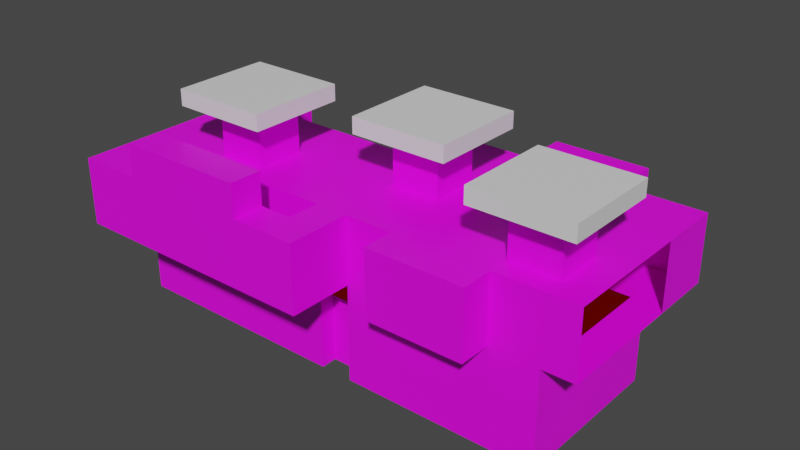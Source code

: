 # Source: C5L2.blend  (saved by Blender 3.5.10; exported with 4.5.12 LTS)
import bpy
from mathutils import Matrix  # noqa: F401  (used for matrix-valued properties, if any)

bpy.ops.wm.read_factory_settings(use_empty=True)
scene = bpy.context.scene
scene.name = 'Scene'

# ---- collections
col_collection = bpy.data.collections.new('Collection'); scene.collection.children.link(col_collection)
col_part4 = bpy.data.collections.new('Part4'); scene.collection.children.link(col_part4)

# ---- images (referenced by path relative to the original .blend; pixels are not part of the script)
import os
ASSET_DIR = os.environ.get("B2B_ASSET_DIR", "")  # directory of the original .blend (textures are referenced by path, not embedded)
HERE = os.path.dirname(os.path.abspath(__file__))  # packed textures are extracted next to this script under _unpacked/

def load_image(name, relpath, width, height, colorspace="sRGB"):
    """Load a texture the original file referenced (path relative to the .blend, or extracted next to this script)."""
    p = next((c for c in (os.path.join(HERE, relpath), os.path.join(ASSET_DIR, relpath)) if relpath and os.path.exists(c)), "")
    if p:
        img = bpy.data.images.load(p, check_existing=True)
        img.name = name
    else:  # same state as the original file: an image datablock whose file is absent (Cycles renders it pink)
        img = bpy.data.images.new(name, width, height)
        img.source = "FILE"
        img.filepath = "//" + (relpath or name)
    img.colorspace_settings.name = colorspace
    return img
img_whitebrick_png_001 = load_image('whitebrick.png.001', 'whitebrick.png', 1024, 1024, 'sRGB')

# ---- materials (node trees are filled in below, after node groups)
mat_marble = bpy.data.materials.new('Marble')
mat_marble.use_transparent_shadow = False
mat_ef_white = bpy.data.materials.new('ef_white')
mat_ef_white.use_transparent_shadow = False
mat_ocean = bpy.data.materials.new('Ocean')
mat_ocean.use_transparent_shadow = False

# ---- material node trees
mat_marble.use_nodes = True; mat_marble.node_tree.nodes.clear()
_N = mat_marble.node_tree.nodes; _L = mat_marble.node_tree.links
n0 = _N.new('ShaderNodeOutputMaterial'); n0.name = 'Material Output'; n0.location = (306, 300)
n1 = _N.new('ShaderNodeBsdfPrincipled'); n1.name = 'Principled BSDF'; n1.location = (39, 308)
n1.distribution = 'GGX'
n1.subsurface_method = 'RANDOM_WALK_SKIN'
n1.inputs[3].default_value = 1.45
n1.inputs[27].default_value = (0.0, 0.0, 0.0, 1.0)
n1.inputs[28].default_value = 1.0
n2 = _N.new('ShaderNodeTexImage'); n2.name = 'Image Texture'; n2.location = (-283, 317)
n2.image = img_whitebrick_png_001
n2.interpolation = 'Closest'
_L.new(n1.outputs[0], n0.inputs[0])
_L.new(n2.outputs[0], n1.inputs[0])
n0.is_active_output = True
mat_ef_white.use_nodes = True; mat_ef_white.node_tree.nodes.clear()
_N = mat_ef_white.node_tree.nodes; _L = mat_ef_white.node_tree.links
n0 = _N.new('ShaderNodeBsdfPrincipled'); n0.name = 'Principled BSDF'; n0.location = (10, 300)
n0.distribution = 'GGX'
n0.subsurface_method = 'RANDOM_WALK_SKIN'
n0.inputs[3].default_value = 1.45
n0.inputs[27].default_value = (0.0, 0.0, 0.0, 1.0)
n0.inputs[28].default_value = 1.0
n1 = _N.new('ShaderNodeOutputMaterial'); n1.name = 'Material Output'; n1.location = (300, 300)
_L.new(n0.outputs[0], n1.inputs[0])
n1.is_active_output = True
mat_ocean.use_nodes = True; mat_ocean.node_tree.nodes.clear()
_N = mat_ocean.node_tree.nodes; _L = mat_ocean.node_tree.links
n0 = _N.new('ShaderNodeOutputMaterial'); n0.name = 'Material Output'; n0.location = (300, 300)
n1 = _N.new('ShaderNodeEmission'); n1.name = 'Emission'; n1.location = (35, 266)
n1.inputs[0].default_value = (0.08001, 0.0005539, 0.0, 1.0)
_L.new(n1.outputs[0], n0.inputs[0])
n0.is_active_output = True

# ---- world
world_world = bpy.data.worlds.new('World'); scene.world = world_world
world_world.use_nodes = True; world_world.node_tree.nodes.clear()
_N = world_world.node_tree.nodes; _L = world_world.node_tree.links
n0 = _N.new('ShaderNodeOutputWorld'); n0.name = 'World Output'; n0.location = (300, 300)
n1 = _N.new('ShaderNodeBackground'); n1.name = 'Background'; n1.location = (10, 300)
n1.inputs[0].default_value = (0.05088, 0.05088, 0.05088, 1.0)
_L.new(n1.outputs[0], n0.inputs[0])
n0.is_active_output = True
world_world.color = (0.05088, 0.05088, 0.05088)
world_world.use_sun_shadow = False
world_world.sun_shadow_jitter_overblur = 0.0

# ---- meshes
me_plane_005 = bpy.data.meshes.new('Plane.005')
me_plane_005.from_pydata([(0.0, -16.0, 0.0), (0.0, 16.0, 0.0), (0.0, 16.0, 16.48), (0.0, -16.0, 16.48), (-8.0, -16.0, 0.0), (-8.0, 16.0, 0.0), (-46.0, 13.29, 16.48), (-46.0, 1.293, 16.48), (-56.0, -16.0, 0.0), (-56.0, 16.0, 0.0), (-58.0, 13.29, 16.48), (-58.0, 1.293, 16.48), (-64.0, -16.0, 0.0), (-64.0, 16.0, 0.0), (-64.0, 16.0, 16.48), (-64.0, -16.0, 16.48), (-8.0, -16.0, -24.0), (-8.0, 16.0, -24.0), (-56.0, -16.0, -24.0), (-56.0, 16.0, -24.0), (0.0, 24.0, 0.0), (0.0, 24.0, 16.48), (-8.0, 24.0, 0.0), (-8.0, 24.0, 16.48), (-56.0, 24.0, 0.0), (-56.0, 24.0, 16.48), (-64.0, 24.0, 0.0), (-64.0, 24.0, 16.48), (-56.0, 24.0, -24.0), (-8.0, 24.0, -24.0), (0.0, 32.0, 0.0), (0.0, 32.0, 16.48), (-8.0, 32.0, 0.0), (-8.0, 32.0, 16.48), (-56.0, 32.0, 0.0), (-56.0, 32.0, 16.48), (-64.0, 32.0, 0.0), (-64.0, 32.0, 16.48), (-44.0, 32.0, 16.48), (-20.0, 32.0, 16.48), (-44.0, 32.0, 0.0), (-20.0, 32.0, 0.0), (-44.0, 44.0, 16.48), (-20.0, 44.0, 16.48), (-44.0, 44.0, 0.0), (-20.0, 44.0, 0.0), (-112.0, -16.0, 0.0), (-112.0, 16.0, 0.0), (-112.0, 16.0, 16.48), (-112.0, -16.0, 16.48), (-120.0, -16.0, 0.0), (-120.0, 16.0, 0.0), (-120.0, 16.0, 16.48), (-120.0, -16.0, 16.48), (-56.0, -24.0, 0.0), (-56.0, -24.0, 16.48), (-64.0, -24.0, 0.0), (-64.0, -24.0, 16.48), (-112.0, -24.0, 0.0), (-112.0, -24.0, 16.48), (-120.0, -24.0, 0.0), (-120.0, -24.0, 16.48), (-112.0, -32.0, 0.0), (-112.0, -32.0, 16.48), (-120.0, -32.0, 0.0), (-120.0, -32.0, 16.48), (-56.0, -32.0, 0.0), (-56.0, -32.0, 16.48), (-64.0, -32.0, 0.0), (-64.0, -32.0, 16.48), (-64.0, -16.0, -24.0), (-64.0, 16.0, -24.0), (-112.0, -16.0, -24.0), (-112.0, 16.0, -24.0), (-112.0, 32.0, 0.0), (-112.0, 32.0, 16.48), (-120.0, 32.0, 0.0), (-120.0, 32.0, 16.48), (-72.0, -24.0, 0.0), (-104.0, -24.0, 0.0), (-104.0, -32.0, 0.0), (-72.0, -32.0, 0.0), (-104.0, -32.0, 16.48), (-72.0, -32.0, 16.48), (-104.0, -24.0, 16.48), (-72.0, -24.0, 16.48), (-56.0, -16.0, 0.0), (-56.0, 12.0, 0.0), (-64.0, -16.0, 0.0), (-64.0, 12.0, 0.0), (-56.0, -16.0, -24.0), (-56.0, 12.0, -24.0), (-64.0, -16.0, -24.0), (-64.0, 12.0, -24.0), (-56.0, -12.0, 0.0), (-64.0, -12.0, 0.0), (-56.0, -12.0, -24.0), (-64.0, -12.0, -24.0), (-104.0, -32.0, 24.48), (-72.0, -32.0, 24.48), (-104.0, -24.0, 24.48), (-72.0, -24.0, 24.48), (-84.0, -24.0, 0.0), (-92.0, -24.0, 0.0), (-92.0, -32.0, 0.0), (-84.0, -32.0, 0.0), (-92.0, -32.0, 16.48), (-84.0, -32.0, 16.48), (-92.0, -24.0, 16.48), (-84.0, -24.0, 16.48), (-92.0, -32.0, 24.48), (-84.0, -32.0, 24.48), (-92.0, -24.0, 24.48), (-84.0, -24.0, 24.48), (-84.0, -20.0, 0.0), (-92.0, -20.0, 0.0), (-92.0, -20.0, 16.48), (-84.0, -20.0, 16.48), (-120.0, -16.0, -24.0), (-120.0, 3.0, -24.0), (-120.0, 3.0, 0.0), (-112.0, 3.0, -24.0), (-112.0, 3.0, 0.0), (-20.0, -16.0, 0.0), (-44.0, -16.0, 0.0), (-20.0, -24.0, 16.48), (-44.0, -24.0, 16.48), (-20.0, -24.0, 0.0), (-44.0, -24.0, 0.0), (-8.0, 16.0, 16.48), (-8.0, -16.0, 16.48), (-56.0, 16.0, 16.48), (-56.0, -16.0, 16.48), (-44.0, -16.0, 16.48), (-20.0, -16.0, 16.48), (-46.0, 13.29, 28.48), (-46.0, 1.293, 28.48), (-58.0, 13.29, 28.48), (-58.0, 1.293, 28.48), (-40.0, 19.29, 28.48), (-40.0, -4.707, 28.48), (-64.0, 19.29, 28.48), (-64.0, -4.707, 28.48), (-40.0, 19.29, 32.48), (-40.0, -4.707, 32.48), (-64.0, 19.29, 32.48), (-64.0, -4.707, 32.48), (-86.0, 1.293, 16.48), (-86.0, -10.71, 16.48), (-98.0, 1.293, 16.48), (-98.0, -10.71, 16.48), (-86.0, 1.293, 28.48), (-86.0, -10.71, 28.48), (-98.0, 1.293, 28.48), (-98.0, -10.71, 28.48), (-80.0, 7.293, 28.48), (-80.0, -16.71, 28.48), (-104.0, 7.293, 28.48), (-104.0, -16.71, 28.48), (-80.0, 7.293, 32.48), (-80.0, -16.71, 32.48), (-104.0, 7.293, 32.48), (-104.0, -16.71, 32.48), (-8.0, 1.293, 16.48), (-8.0, -10.71, 16.48), (-20.0, 1.293, 16.48), (-20.0, -10.71, 16.48), (-8.0, 1.293, 28.48), (-8.0, -10.71, 28.48), (-20.0, 1.293, 28.48), (-20.0, -10.71, 28.48), (-2.0, 7.293, 28.48), (-2.0, -16.71, 28.48), (-26.0, 7.293, 28.48), (-26.0, -16.71, 28.48), (-2.0, 7.293, 32.48), (-2.0, -16.71, 32.48), (-26.0, 7.293, 32.48), (-26.0, -16.71, 32.48)], [], [(3, 130, 164), (7, 11, 138, 136), (13, 9, 24, 26), (3, 0, 4, 130), (0, 1, 5, 4), (14, 13, 26, 27), (1, 2, 21, 20), (133, 124, 8, 132), (131, 14, 27, 25), (13, 14, 48, 47), (12, 15, 57, 56), (87, 9, 13, 89), (10, 11, 15, 14), (12, 8, 94, 95), (86, 8, 18, 90), (8, 124, 123, 4, 16, 18), (4, 5, 17, 16), (27, 26, 36, 37), (26, 24, 34, 36), (20, 21, 31, 30), (22, 24, 28, 29), (9, 19, 28, 24), (2, 129, 23, 21), (17, 5, 22, 29), (19, 17, 29, 28), (5, 1, 20, 22), (129, 131, 25, 23), (30, 31, 33, 32), (34, 35, 37, 36), (40, 38, 35, 34), (23, 25, 35, 38, 39, 33), (22, 20, 30, 32), (25, 27, 37, 35), (24, 22, 32, 41, 40, 34), (21, 23, 33, 31), (32, 33, 39, 41), (38, 40, 44, 42), (45, 43, 42, 44), (40, 41, 45, 44), (39, 38, 42, 43), (41, 39, 43, 45), (51, 47, 74, 76), (15, 12, 46, 49), (89, 13, 71, 93), (147, 149, 48, 14), (120, 51, 52), (49, 46, 58, 59), (120, 50, 118, 119), (48, 49, 53, 52), (54, 56, 68, 66), (15, 132, 55, 57), (132, 8, 54, 55), (8, 12, 56, 54), (81, 83, 69, 68), (46, 50, 60, 58), (50, 53, 61, 60), (53, 49, 59, 61), (63, 62, 64, 65), (61, 59, 63, 65), (60, 61, 65, 64), (58, 60, 64, 62), (67, 66, 68, 69), (55, 54, 66, 67), (57, 55, 67, 69), (78, 81, 68, 56), (83, 85, 57, 69), (85, 78, 56, 57), (8, 18, 96, 94), (122, 121, 73, 47), (13, 47, 73, 71), (46, 12, 70, 72), (52, 51, 76, 77), (47, 48, 75, 74), (48, 52, 77, 75), (59, 58, 79, 84), (109, 102, 78, 85), (63, 59, 84, 82), (85, 83, 99, 101), (58, 62, 80, 79), (102, 105, 81, 78), (62, 63, 82, 80), (105, 107, 83, 81), (12, 88, 92, 70), (9, 87, 91, 19), (8, 86, 88, 12), (92, 88, 95, 97), (97, 95, 94, 96), (93, 91, 87, 89), (72, 70, 92, 97), (71, 73, 93), (121, 72, 97), (17, 19, 16), (19, 91, 16), (18, 16, 96), (16, 91, 96), (96, 91, 93, 97), (111, 113, 101, 99), (109, 85, 101, 113), (106, 82, 98, 110), (82, 84, 100, 98), (83, 107, 111, 99), (107, 106, 110, 111), (84, 108, 112, 100), (108, 109, 113, 112), (98, 100, 112, 110), (110, 112, 113, 111), (80, 82, 106, 104), (104, 106, 107, 105), (79, 80, 104, 103), (103, 104, 105, 102), (84, 79, 103, 108), (108, 103, 115, 116), (116, 115, 114, 117), (109, 108, 116, 117), (103, 102, 114, 115), (102, 109, 117, 114), (119, 118, 72, 121), (46, 72, 118, 50), (122, 120, 119, 121), (73, 121, 93), (93, 121, 97), (120, 122, 47, 51), (50, 120, 53), (53, 120, 52), (130, 4, 123, 134), (124, 133, 126, 128), (125, 127, 128, 126), (123, 124, 128, 127), (133, 134, 125, 126), (134, 123, 127, 125), (163, 164, 168, 167), (166, 165, 169, 170), (169, 167, 171, 173), (165, 163, 167, 169), (172, 174, 178, 176), (164, 166, 170, 168), (137, 135, 139, 141), (11, 10, 137, 138), (10, 6, 135, 137), (6, 7, 136, 135), (140, 142, 146, 144), (135, 136, 140, 139), (136, 138, 142, 140), (138, 137, 141, 142), (143, 144, 146, 145), (142, 141, 145, 146), (141, 139, 143, 145), (139, 140, 144, 143), (148, 150, 154, 152), (153, 151, 155, 157), (150, 149, 153, 154), (149, 147, 151, 153), (147, 148, 152, 151), (156, 158, 162, 160), (151, 152, 156, 155), (152, 154, 158, 156), (154, 153, 157, 158), (159, 160, 162, 161), (158, 157, 161, 162), (157, 155, 159, 161), (155, 156, 160, 159), (149, 150, 49, 48), (150, 148, 15, 49), (148, 147, 14, 15), (167, 168, 172, 171), (168, 170, 174, 172), (170, 169, 173, 174), (175, 176, 178, 177), (174, 173, 177, 178), (173, 171, 175, 177), (171, 172, 176, 175), (2, 163, 129), (2, 3, 164, 163), (10, 14, 131), (129, 6, 131), (132, 15, 11), (163, 165, 129), (166, 133, 7), (7, 132, 11), (165, 166, 7), (165, 6, 129), (6, 10, 131), (133, 132, 7), (164, 130, 134), (165, 7, 6), (166, 164, 134), (133, 166, 134)])
me_plane_005.polygons.foreach_set('material_index', [0, 0, 0, 0, 0, 0, 0, 0, 0, 0, 0, 0, 0, 0, 0, 0, 0, 0, 0, 0, 0, 0, 0, 0, 0, 0, 0, 0, 0, 0, 0, 0, 0, 0, 0, 0, 0, 0, 0, 0, 0, 0, 0, 0, 0, 0, 0, 0, 0, 0, 0, 0, 0, 0, 0, 0, 0, 0, 0, 0, 0, 0, 0, 0, 0, 0, 0, 0, 0, 0, 0, 0, 0, 0, 0, 0, 0, 0, 0, 0, 0, 0, 0, 0, 0, 0, 0, 0, 0, 0, 0, 0, 0, 0, 0, 0, 0, 0, 0, 0, 0, 0, 0, 0, 0, 0, 0, 0, 0, 0, 0, 0, 0, 0, 0, 0, 0, 0, 0, 0, 0, 0, 0, 0, 0, 0, 0, 0, 0, 0, 0, 0, 1, 0, 1, 0, 1, 0, 0, 0, 1, 1, 1, 1, 1, 1, 1, 1, 0, 1, 0, 0, 0, 1, 1, 1, 1, 1, 1, 1, 1, 0, 0, 0, 1, 1, 1, 1, 1, 1, 1, 0, 0, 0, 0, 0, 0, 0, 0, 0, 0, 0, 0, 0, 0, 0, 0])
_uv = me_plane_005.uv_layers.new(name='UVMap')
_uv.uv.foreach_set('vector', [4.833, -0.941, 4.167, -0.941, 4.167, -0.5, 1.0, 0.5, 0.0, 0.5, 0.0, 1.5, 1.0, 1.5, -0.5, 1.726, 0.1667, 1.726, 0.1667, 2.392, -0.5, 2.392, 4.833, 0.5, 4.833, -0.8732, 4.167, -0.8732, 4.167, 0.5, 4.833, -0.941, 4.833, 1.726, 4.167, 1.726, 4.167, -0.941, 1.726, 0.5, 1.726, -0.8732, 2.392, -0.8732, 2.392, 0.5, 1.726, -0.8732, 1.726, 0.5, 2.392, 0.5, 2.392, -0.8732, 1.167, 0.5, 1.167, -0.8732, 0.1667, -0.8732, 0.1667, 0.5, 0.1667, 1.726, -0.5, 1.726, -0.5, 2.392, 0.1667, 2.392, -0.5, -0.8732, -0.5, 0.5, -4.5, 0.5, -4.5, -0.8732, -0.941, -0.8732, -0.941, 0.5, -1.608, 0.5, -1.608, -0.8732, 0.1667, 1.392, 0.1667, 1.726, -0.5, 1.726, -0.5, 1.392, 0.0, 1.5, 0.0, 0.5, -0.5, -0.941, -0.5, 1.726, -0.5, -0.941, 0.1667, -0.941, 0.1667, -0.6077, -0.5, -0.6077, -0.941, -0.8732, -0.941, -0.8732, -0.941, -2.873, -0.941, -2.873, 0.1667, -0.8732, 1.167, -0.8732, 3.167, -0.8732, 4.167, -0.8732, 4.167, -2.873, 0.1667, -2.873, -0.941, -0.8732, 1.726, -0.8732, 1.726, -2.873, -0.941, -2.873, 2.392, 0.5, 2.392, -0.8732, 3.059, -0.8732, 3.059, 0.5, -0.5, 2.392, 0.1667, 2.392, 0.1667, 3.059, -0.5, 3.059, 2.392, -0.8732, 2.392, 0.5, 3.059, 0.5, 3.059, -0.8732, 4.167, -0.8732, 0.1667, -0.8732, 0.1667, -2.873, 4.167, -2.873, 1.726, -0.8732, 1.726, -2.873, 2.392, -2.873, 2.392, -0.8732, 4.833, 1.726, 4.167, 1.726, 4.167, 2.392, 4.833, 2.392, 1.726, -2.873, 1.726, -0.8732, 2.392, -0.8732, 2.392, -2.873, 0.1667, 1.726, 4.167, 1.726, 4.167, 2.392, 0.1667, 2.392, 4.167, 1.726, 4.833, 1.726, 4.833, 2.392, 4.167, 2.392, 4.167, 1.726, 0.1667, 1.726, 0.1667, 2.392, 4.167, 2.392, 4.833, -0.8732, 4.833, 0.5, 4.167, 0.5, 4.167, -0.8732, 0.1667, -0.8732, 0.1667, 0.5, -0.5, 0.5, -0.5, -0.8732, 1.167, -0.8732, 1.167, 0.5, 0.1667, 0.5, 0.1667, -0.8732, 4.167, 2.392, 0.1667, 2.392, 0.1667, 3.059, 1.167, 3.059, 3.167, 3.059, 4.167, 3.059, 4.167, 2.392, 4.833, 2.392, 4.833, 3.059, 4.167, 3.059, 0.1667, 2.392, -0.5, 2.392, -0.5, 3.059, 0.1667, 3.059, 0.1667, 2.392, 4.167, 2.392, 4.167, 3.059, 3.167, 3.059, 1.167, 3.059, 0.1667, 3.059, 4.833, 2.392, 4.167, 2.392, 4.167, 3.059, 4.833, 3.059, 4.167, -0.8732, 4.167, 0.5, 3.167, 0.5, 3.167, -0.8732, 3.059, 0.5, 3.059, -0.8732, 4.059, -0.8732, 4.059, 0.5, 3.167, -0.8732, 3.167, 0.5, 1.167, 0.5, 1.167, -0.8732, 1.167, 3.059, 3.167, 3.059, 3.167, 4.059, 1.167, 4.059, 3.167, 3.059, 1.167, 3.059, 1.167, 4.059, 3.167, 4.059, 3.059, -0.8732, 3.059, 0.5, 4.059, 0.5, 4.059, -0.8732, -5.167, 1.726, -4.5, 1.726, -4.5, 3.059, -5.167, 3.059, -0.5, 0.5, -0.5, -0.8732, -4.5, -0.8732, -4.5, 0.5, 1.392, -0.8732, 1.726, -0.8732, 1.726, -2.873, 1.392, -2.873, -2.333, 0.5, -3.333, 0.5, -4.5, 1.726, -0.5, 1.726, 0.6423, -0.8732, 1.726, -0.8732, 1.726, 0.5, -0.941, 0.5, -0.941, -0.8732, -1.608, -0.8732, -1.608, 0.5, 0.6423, -0.8732, -0.941, -0.8732, -0.941, -2.873, 0.6423, -2.873, -4.5, 1.726, -4.5, -0.941, -5.167, -0.941, -5.167, 1.726, 0.1667, -1.608, -0.5, -1.608, -0.5, -2.274, 0.1667, -2.274, -0.5, -0.941, 0.1667, -0.941, 0.1667, -1.608, -0.5, -1.608, -0.941, 0.5, -0.941, -0.8732, -1.608, -0.8732, -1.608, 0.5, 0.1667, -0.941, -0.5, -0.941, -0.5, -1.608, 0.1667, -1.608, -1.167, -0.8732, -1.167, 0.5, -0.5, 0.5, -0.5, -0.8732, -4.5, -0.941, -5.167, -0.941, -5.167, -1.608, -4.5, -1.608, -0.941, -0.8732, -0.941, 0.5, -1.608, 0.5, -1.608, -0.8732, -5.167, -0.941, -4.5, -0.941, -4.5, -1.608, -5.167, -1.608, -4.5, 0.5, -4.5, -0.8732, -5.167, -0.8732, -5.167, 0.5, -5.167, -1.608, -4.5, -1.608, -4.5, -2.274, -5.167, -2.274, -1.608, -0.8732, -1.608, 0.5, -2.274, 0.5, -2.274, -0.8732, -4.5, -1.608, -5.167, -1.608, -5.167, -2.274, -4.5, -2.274, 0.1667, 0.5, 0.1667, -0.8732, -0.5, -0.8732, -0.5, 0.5, -1.608, 0.5, -1.608, -0.8732, -2.274, -0.8732, -2.274, 0.5, -0.5, -1.608, 0.1667, -1.608, 0.1667, -2.274, -0.5, -2.274, -1.167, -1.608, -1.167, -2.274, -0.5, -2.274, -0.5, -1.608, -1.167, -2.274, -1.167, -1.608, -0.5, -1.608, -0.5, -2.274, -1.167, 0.5, -1.167, -0.8732, -0.5, -0.8732, -0.5, 0.5, -0.941, -0.8732, -0.941, -2.873, -0.6077, -2.873, -0.6077, -0.8732, 0.6423, -0.8732, 0.6423, -2.873, 1.726, -2.873, 1.726, -0.8732, -0.5, -0.8732, -4.5, -0.8732, -4.5, -2.873, -0.5, -2.873, -4.5, -0.8732, -0.5, -0.8732, -0.5, -2.873, -4.5, -2.873, 1.726, 0.5, 1.726, -0.8732, 3.059, -0.8732, 3.059, 0.5, 1.726, -0.8732, 1.726, 0.5, 3.059, 0.5, 3.059, -0.8732, -4.5, 1.726, -5.167, 1.726, -5.167, 3.059, -4.5, 3.059, -4.5, 0.5, -4.5, -0.8732, -3.833, -0.8732, -3.833, 0.5, -2.167, 0.5, -2.167, -0.8732, -1.167, -0.8732, -1.167, 0.5, -4.5, -2.274, -4.5, -1.608, -3.833, -1.608, -3.833, -2.274, -1.608, 0.5, -2.274, 0.5, -2.274, 1.167, -1.608, 1.167, -4.5, -1.608, -4.5, -2.274, -3.833, -2.274, -3.833, -1.608, -2.167, -1.608, -2.167, -2.274, -1.167, -2.274, -1.167, -1.608, -4.5, -0.8732, -4.5, 0.5, -3.833, 0.5, -3.833, -0.8732, -2.167, -0.8732, -2.167, 0.5, -1.167, 0.5, -1.167, -0.8732, -0.941, -0.8732, -0.941, -0.8732, -0.941, -2.873, -0.941, -2.873, 1.726, -0.8732, 1.392, -0.8732, 1.392, -2.873, 1.726, -2.873, 0.1667, -0.941, 0.1667, -0.941, -0.5, -0.941, -0.5, -0.941, -0.941, -2.873, -0.941, -0.8732, -0.6077, -0.8732, -0.6077, -2.873, -0.5, -2.873, -0.5, -0.8732, 0.1667, -0.8732, 0.1667, -2.873, -0.5, -2.873, 0.1667, -2.873, 0.1667, -0.8732, -0.5, -0.8732, -4.5, -0.941, -0.5, -0.941, -0.5, -0.941, -0.5, -0.6077, -0.5, 1.726, -4.5, 1.726, -0.5, 1.392, -4.5, 0.6423, -4.5, -0.941, -0.5, -0.6077, 4.167, 1.726, 0.1667, 1.726, 4.167, -0.941, 0.1667, 1.726, 0.1667, 1.392, 4.167, -0.941, 0.1667, -0.941, 4.167, -0.941, 0.1667, -0.6077, 4.167, -0.941, 0.1667, 1.392, 0.1667, -0.6077, 0.1667, -0.6077, 0.1667, 1.392, -0.5, 1.392, -0.5, -0.6077, -2.167, -2.274, -2.167, -1.608, -1.167, -1.608, -1.167, -2.274, -2.167, 0.5, -1.167, 0.5, -1.167, 1.167, -2.167, 1.167, -2.833, 0.5, -3.833, 0.5, -3.833, 1.167, -2.833, 1.167, -2.274, 0.5, -1.608, 0.5, -1.608, 1.167, -2.274, 1.167, -1.167, 0.5, -2.167, 0.5, -2.167, 1.167, -1.167, 1.167, -2.167, 0.5, -2.833, 0.5, -2.833, 1.167, -2.167, 1.167, -3.833, 0.5, -2.833, 0.5, -2.833, 1.167, -3.833, 1.167, -2.833, 0.5, -2.167, 0.5, -2.167, 1.167, -2.833, 1.167, -3.833, -2.274, -3.833, -1.608, -2.833, -1.608, -2.833, -2.274, -2.833, -2.274, -2.833, -1.608, -2.167, -1.608, -2.167, -2.274, -3.833, -0.8732, -3.833, 0.5, -2.833, 0.5, -2.833, -0.8732, -2.833, -0.8732, -2.833, 0.5, -2.167, 0.5, -2.167, -0.8732, -3.833, -1.608, -3.833, -2.274, -2.833, -2.274, -2.833, -1.608, -2.833, -1.608, -2.833, -2.274, -2.167, -2.274, -2.167, -1.608, -3.833, 0.5, -3.833, -0.8732, -2.833, -0.8732, -2.833, 0.5, -1.608, 0.5, -1.608, -0.8732, -1.274, -0.8732, -1.274, 0.5, -2.833, 0.5, -2.833, -0.8732, -2.167, -0.8732, -2.167, 0.5, -2.167, -1.608, -2.833, -1.608, -2.833, -1.274, -2.167, -1.274, -2.833, -1.608, -2.167, -1.608, -2.167, -1.274, -2.833, -1.274, -1.608, -0.8732, -1.608, 0.5, -1.274, 0.5, -1.274, -0.8732, -5.167, 0.6423, -5.167, -0.941, -4.5, -0.941, -4.5, 0.6423, -4.5, -0.8732, -4.5, -2.873, -5.167, -2.873, -5.167, -0.8732, -4.5, -0.8732, -5.167, -0.8732, -5.167, -2.873, -4.5, -2.873, -4.5, 1.726, -4.5, 0.6423, -0.5, 1.392, -0.5, 1.392, -4.5, 0.6423, -0.5, -0.6077, -5.167, 0.6423, -4.5, 0.6423, -4.5, 1.726, -5.167, 1.726, -0.941, -0.8732, 0.6423, -0.8732, -0.941, 0.5, -0.941, 0.5, 0.6423, -0.8732, 1.726, 0.5, 4.167, 0.5, 4.167, -0.8732, 3.167, -0.8732, 3.167, 0.5, -0.941, -0.8732, -0.941, 0.5, -1.608, 0.5, -1.608, -0.8732, 3.167, 0.5, 3.167, -0.8732, 1.167, -0.8732, 1.167, 0.5, 3.167, -0.941, 1.167, -0.941, 1.167, -1.608, 3.167, -1.608, 1.167, -0.941, 3.167, -0.941, 3.167, -1.608, 1.167, -1.608, -0.941, 0.5, -0.941, -0.8732, -1.608, -0.8732, -1.608, 0.5, 0.5, 0.5, -0.5, 0.5, -0.5, 1.5, 0.5, 1.5, -0.5, 0.5, 0.5, 0.5, 0.5, 1.5, -0.5, 1.5, 3.167, 0.5, 4.167, 0.5, 4.667, 1.0, 2.667, 1.0, 3.167, 0.5, 4.167, 0.5, 4.167, 1.5, 3.167, 1.5, 4.667, 1.5, 2.667, 1.5, 2.667, 1.833, 4.667, 1.833, 4.167, 0.5, 3.167, 0.5, 3.167, 1.5, 4.167, 1.5, 0.0, 1.5, 1.0, 1.5, 1.5, 2.0, -0.5, 2.0, 0.5, 0.5, 1.5, 0.5, 1.5, 1.5, 0.5, 1.5, 0.0, 0.5, 1.0, 0.5, 1.0, 1.5, 0.0, 1.5, 1.5, 0.5, 0.5, 0.5, 0.5, 1.5, 1.5, 1.5, 1.5, 1.5, -0.5, 1.5, -0.5, 1.833, 1.5, 1.833, 1.0, 1.5, 1.0, 0.5, 1.5, 0.0, 1.5, 2.0, 1.0, 0.5, 0.0, 0.5, -0.5, 0.0, 1.5, 0.0, 0.0, 0.5, 0.0, 1.5, -0.5, 2.0, -0.5, 0.0, 1.5, 2.0, 1.5, 0.0, -0.5, 0.0, -0.5, 2.0, 0.0, 1.5, 2.0, 1.5, 2.0, 1.833, 0.0, 1.833, -0.5, 1.5, 1.5, 1.5, 1.5, 1.833, -0.5, 1.833, 2.0, 1.5, 0.0, 1.5, 0.0, 1.833, 2.0, 1.833, -2.333, 0.5, -3.333, 0.5, -3.333, 1.5, -2.333, 1.5, -3.333, 0.5, -2.333, 0.5, -1.833, 1.0, -3.833, 1.0, -0.5, 0.5, 0.5, 0.5, 0.5, 1.5, -0.5, 1.5, -3.333, 0.5, -2.333, 0.5, -2.333, 1.5, -3.333, 1.5, 0.5, 0.5, -0.5, 0.5, -0.5, 1.5, 0.5, 1.5, -1.833, 1.5, -3.833, 1.5, -3.833, 1.833, -1.833, 1.833, -2.333, 0.5, -2.333, -0.5, -1.833, -1.0, -1.833, 1.0, -2.333, -0.5, -3.333, -0.5, -3.833, -1.0, -1.833, -1.0, -3.333, -0.5, -3.333, 0.5, -3.833, 1.0, -3.833, -1.0, -1.833, 1.0, -1.833, -1.0, -3.833, -1.0, -3.833, 1.0, -1.0, 1.5, 1.0, 1.5, 1.0, 1.833, -1.0, 1.833, -3.833, 1.5, -1.833, 1.5, -1.833, 1.833, -3.833, 1.833, 1.0, 1.5, -1.0, 1.5, -1.0, 1.833, 1.0, 1.833, -3.333, 0.5, -3.333, -0.5, -4.5, -0.941, -4.5, 1.726, -3.333, -0.5, -2.333, -0.5, -0.5, -0.941, -4.5, -0.941, -2.333, -0.5, -2.333, 0.5, -0.5, 1.726, -0.5, -0.941, 4.167, 0.5, 4.167, -0.5, 4.667, -1.0, 4.667, 1.0, 4.167, -0.5, 3.167, -0.5, 2.667, -1.0, 4.667, -1.0, 3.167, -0.5, 3.167, 0.5, 2.667, 1.0, 2.667, -1.0, 4.667, 1.0, 4.667, -1.0, 2.667, -1.0, 2.667, 1.0, -1.0, 1.5, 1.0, 1.5, 1.0, 1.833, -1.0, 1.833, 2.667, 1.5, 4.667, 1.5, 4.667, 1.833, 2.667, 1.833, 1.0, 1.5, -1.0, 1.5, -1.0, 1.833, 1.0, 1.833, 4.833, 1.726, 4.167, 0.5, 4.167, 1.726, 4.833, 1.726, 4.833, -0.941, 4.167, -0.5, 4.167, 0.5, 0.0, 1.5, -0.5, 1.726, 0.1667, 1.726, 4.167, 1.726, 1.0, 1.5, 0.1667, 1.726, 0.1667, -0.941, -0.5, -0.941, 0.0, 0.5, 4.167, 0.5, 3.167, 0.5, 4.167, 1.726, 3.167, -0.5, 1.167, -0.941, 1.0, 0.5, 1.0, 0.5, 0.1667, -0.941, 0.0, 0.5, 3.167, 0.5, 3.167, -0.5, 1.0, 0.5, 3.167, 0.5, 1.0, 1.5, 4.167, 1.726, 1.0, 1.5, 0.0, 1.5, 0.1667, 1.726, 1.167, -0.941, 0.1667, -0.941, 1.0, 0.5, 4.167, -0.5, 4.167, -0.941, 3.167, -0.941, 3.167, 0.5, 1.0, 0.5, 1.0, 1.5, 3.167, -0.5, 4.167, -0.5, 3.167, -0.941, 1.167, -0.941, 3.167, -0.5, 3.167, -0.941])
me_plane_005.materials.append(mat_marble)
me_plane_005.materials.append(mat_ef_white)
me_plane_005.update()
me_plane = bpy.data.meshes.new('Plane')
me_plane.from_pydata([(24.36, -20.0, 0.0), (-31.64, -20.0, 0.0), (-31.64, 20.0, 0.0), (24.36, 20.0, 0.0)], [], [(0, 3, 2, 1)])
_uv = me_plane.uv_layers.new(name='UVMap')
_uv.uv.foreach_set('vector', [28.5, -19.5, 28.5, 20.5, -27.5, 20.5, -27.5, -19.5])
me_plane.materials.append(mat_ocean)
me_plane.update()
me_plane_001 = bpy.data.meshes.new('Plane.001')
me_plane_001.from_pydata([(24.36, -20.0, 0.0), (-31.64, -20.0, 0.0), (-31.64, 12.0, 0.0), (24.36, 12.0, 0.0)], [], [(0, 3, 2, 1)])
_uv = me_plane_001.uv_layers.new(name='UVMap')
_uv.uv.foreach_set('vector', [-27.5, -19.5, -27.5, 12.5, -83.5, 12.5, -83.5, -19.5])
me_plane_001.materials.append(mat_ocean)
me_plane_001.update()

# ---- objects
ob_part4 = bpy.data.objects.new('Part4', me_plane_005)
ob_part4_pitblood = bpy.data.objects.new('Part4_PitBlood', me_plane)
ob_part4_pitblood2 = bpy.data.objects.new('Part4_PitBlood2', me_plane_001)

# ---- transforms, parenting, visibility, modifiers, constraints
ob_part4.location = (0.0, 0.0, 0.0)
ob_part4_pitblood.location = (-32.36, 4.0, -4.0)
ob_part4_pitblood2.location = (-88.36, 4.0, -4.0)

# ---- collection membership
col_part4.objects.link(ob_part4)
col_part4.objects.link(ob_part4_pitblood)
col_part4.objects.link(ob_part4_pitblood2)

# ---- scene / render settings (as saved in the file)
scene.frame_start = 1; scene.frame_end = 250; scene.frame_set(0)
scene.render.engine = 'BLENDER_EEVEE_NEXT'
scene.cycles.sampling_pattern = 'TABULATED_SOBOL'
scene.cycles.use_light_tree = False
scene.view_settings.view_transform = 'Filmic'
bpy.context.view_layer.update()

# ---- added for rendering (the .blend has no active camera and no usable light): camera, sun
cam_auto = bpy.data.cameras.new('AutoCamera')
cam_auto.lens = 50.0
cam_auto.sensor_width = 36.0
cam_auto.clip_end = 2482.07
ob_auto_camera = bpy.data.objects.new('AutoCamera', cam_auto)
scene.collection.objects.link(ob_auto_camera)
ob_auto_camera.location = (81.4288, -163.715, 117.382)
ob_auto_camera.rotation_euler = (1.09748, -7.21219e-08, 0.694738)
scene.camera = ob_auto_camera
light_auto_sun = bpy.data.lights.new('AutoSun', 'SUN')
light_auto_sun.energy = 3.0
light_auto_sun.angle = 0.0523599
ob_auto_sun = bpy.data.objects.new('AutoSun', light_auto_sun)
scene.collection.objects.link(ob_auto_sun)
ob_auto_sun.rotation_euler = (0.872665, 0.174533, 0.523599)
bpy.context.view_layer.update()
